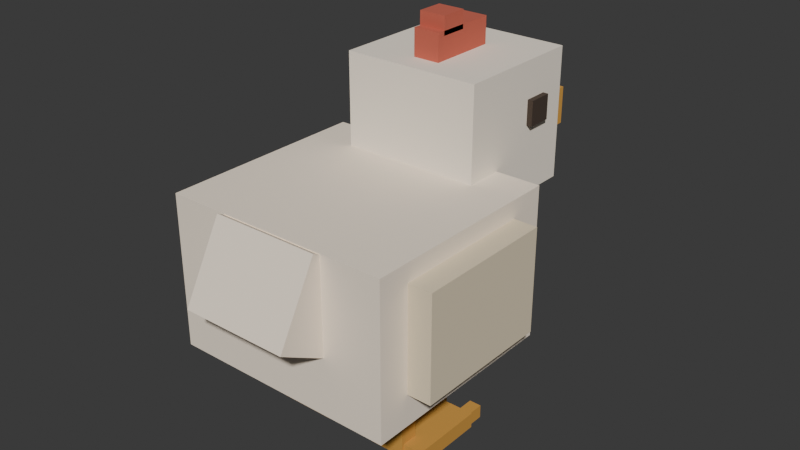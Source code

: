 # Source: Chicken.blend  (saved by Blender 5.3.31; exported with 4.5.12 LTS)
import bpy
from mathutils import Matrix  # noqa: F401  (used for matrix-valued properties, if any)

bpy.ops.wm.read_factory_settings(use_empty=True)
scene = bpy.context.scene
scene.name = 'FarmChickenAsset'

# ---- collections
col_farmgame_chicken = bpy.data.collections.new('FarmGame_Chicken'); scene.collection.children.link(col_farmgame_chicken)

# ---- materials (node trees are filled in below, after node groups)
mat_chicken_body = bpy.data.materials.new('Chicken_Body')
mat_chicken_body.diffuse_color = (1.0, 0.8714, 0.7157, 1.0)
mat_chicken_wing = bpy.data.materials.new('Chicken_Wing')
mat_chicken_wing.diffuse_color = (0.7991, 0.6867, 0.491, 1.0)
mat_chicken_head = bpy.data.materials.new('Chicken_Head')
mat_chicken_head.diffuse_color = (1.0, 0.9047, 0.7682, 1.0)
mat_chicken_beak = bpy.data.materials.new('Chicken_Beak')
mat_chicken_beak.diffuse_color = (0.7157, 0.3613, 0.06301, 1.0)
mat_chicken_red = bpy.data.materials.new('Chicken_Red')
mat_chicken_red.diffuse_color = (0.5906, 0.1274, 0.08022, 1.0)
mat_chicken_eye = bpy.data.materials.new('Chicken_Eye')
mat_chicken_eye.diffuse_color = (0.06301, 0.04231, 0.02956, 1.0)
mat_chicken_feet = bpy.data.materials.new('Chicken_Feet')
mat_chicken_feet.diffuse_color = (0.6445, 0.3231, 0.05613, 1.0)

# ---- material node trees
mat_chicken_body.use_nodes = True; mat_chicken_body.node_tree.nodes.clear()
_N = mat_chicken_body.node_tree.nodes; _L = mat_chicken_body.node_tree.links
n0 = _N.new('ShaderNodeBsdfPrincipled'); n0.name = 'Principled BSDF'; n0.location = (-200, 100)
n0.inputs[0].default_value = (1.0, 0.8714, 0.7157, 1.0)
n0.inputs[2].default_value = 0.9
n0.inputs[10].default_value = 0.005
n1 = _N.new('ShaderNodeOutputMaterial'); n1.name = 'Material Output'; n1.location = (200, 100)
_L.new(n0.outputs[0], n1.inputs[0])
n1.is_active_output = True
mat_chicken_wing.use_nodes = True; mat_chicken_wing.node_tree.nodes.clear()
_N = mat_chicken_wing.node_tree.nodes; _L = mat_chicken_wing.node_tree.links
n0 = _N.new('ShaderNodeBsdfPrincipled'); n0.name = 'Principled BSDF'; n0.location = (-200, 100)
n0.inputs[0].default_value = (0.7991, 0.6867, 0.491, 1.0)
n0.inputs[2].default_value = 0.9
n0.inputs[10].default_value = 0.005
n1 = _N.new('ShaderNodeOutputMaterial'); n1.name = 'Material Output'; n1.location = (200, 100)
_L.new(n0.outputs[0], n1.inputs[0])
n1.is_active_output = True
mat_chicken_head.use_nodes = True; mat_chicken_head.node_tree.nodes.clear()
_N = mat_chicken_head.node_tree.nodes; _L = mat_chicken_head.node_tree.links
n0 = _N.new('ShaderNodeBsdfPrincipled'); n0.name = 'Principled BSDF'; n0.location = (-200, 100)
n0.inputs[0].default_value = (1.0, 0.9047, 0.7682, 1.0)
n0.inputs[2].default_value = 0.9
n0.inputs[10].default_value = 0.005
n1 = _N.new('ShaderNodeOutputMaterial'); n1.name = 'Material Output'; n1.location = (200, 100)
_L.new(n0.outputs[0], n1.inputs[0])
n1.is_active_output = True
mat_chicken_beak.use_nodes = True; mat_chicken_beak.node_tree.nodes.clear()
_N = mat_chicken_beak.node_tree.nodes; _L = mat_chicken_beak.node_tree.links
n0 = _N.new('ShaderNodeBsdfPrincipled'); n0.name = 'Principled BSDF'; n0.location = (-200, 100)
n0.inputs[0].default_value = (0.7157, 0.3613, 0.06301, 1.0)
n0.inputs[2].default_value = 0.9
n0.inputs[10].default_value = 0.005
n1 = _N.new('ShaderNodeOutputMaterial'); n1.name = 'Material Output'; n1.location = (200, 100)
_L.new(n0.outputs[0], n1.inputs[0])
n1.is_active_output = True
mat_chicken_red.use_nodes = True; mat_chicken_red.node_tree.nodes.clear()
_N = mat_chicken_red.node_tree.nodes; _L = mat_chicken_red.node_tree.links
n0 = _N.new('ShaderNodeBsdfPrincipled'); n0.name = 'Principled BSDF'; n0.location = (-200, 100)
n0.inputs[0].default_value = (0.5906, 0.1274, 0.08022, 1.0)
n0.inputs[2].default_value = 0.9
n0.inputs[10].default_value = 0.005
n1 = _N.new('ShaderNodeOutputMaterial'); n1.name = 'Material Output'; n1.location = (200, 100)
_L.new(n0.outputs[0], n1.inputs[0])
n1.is_active_output = True
mat_chicken_eye.use_nodes = True; mat_chicken_eye.node_tree.nodes.clear()
_N = mat_chicken_eye.node_tree.nodes; _L = mat_chicken_eye.node_tree.links
n0 = _N.new('ShaderNodeBsdfPrincipled'); n0.name = 'Principled BSDF'; n0.location = (-200, 100)
n0.inputs[0].default_value = (0.06301, 0.04231, 0.02956, 1.0)
n0.inputs[2].default_value = 0.9
n0.inputs[10].default_value = 0.005
n1 = _N.new('ShaderNodeOutputMaterial'); n1.name = 'Material Output'; n1.location = (200, 100)
_L.new(n0.outputs[0], n1.inputs[0])
n1.is_active_output = True
mat_chicken_feet.use_nodes = True; mat_chicken_feet.node_tree.nodes.clear()
_N = mat_chicken_feet.node_tree.nodes; _L = mat_chicken_feet.node_tree.links
n0 = _N.new('ShaderNodeBsdfPrincipled'); n0.name = 'Principled BSDF'; n0.location = (-200, 100)
n0.inputs[0].default_value = (0.6445, 0.3231, 0.05613, 1.0)
n0.inputs[2].default_value = 0.9
n0.inputs[10].default_value = 0.005
n1 = _N.new('ShaderNodeOutputMaterial'); n1.name = 'Material Output'; n1.location = (200, 100)
_L.new(n0.outputs[0], n1.inputs[0])
n1.is_active_output = True

# ---- world
world_farmchickenworld = bpy.data.worlds.new('FarmChickenWorld'); scene.world = world_farmchickenworld
world_farmchickenworld.use_nodes = True; world_farmchickenworld.node_tree.nodes.clear()
_N = world_farmchickenworld.node_tree.nodes; _L = world_farmchickenworld.node_tree.links
n0 = _N.new('ShaderNodeBackground'); n0.name = 'Background'; n0.location = (-200, 100)
n0.inputs[0].default_value = (0.05, 0.05, 0.05, 1.0)
n1 = _N.new('ShaderNodeOutputWorld'); n1.name = 'World Output'; n1.location = (200, 100)
_L.new(n0.outputs[0], n1.inputs[0])
n1.is_active_output = True
world_farmchickenworld.color = (0.7, 0.7, 0.7)

# ---- meshes
me_chicken_body = bpy.data.meshes.new('Chicken_Body')
me_chicken_body.from_pydata([(-0.1428, 0.084, 0.1176), (0.1428, 0.084, 0.1176), (0.1428, 0.084, 0.308), (-0.1428, 0.084, 0.308), (-0.1428, -0.1792, 0.1176), (0.1428, -0.1792, 0.1176), (0.1428, -0.1792, 0.308), (-0.1428, -0.1792, 0.308), (-0.0672, -0.1761, 0.187), (0.0672, -0.1761, 0.187), (0.0672, -0.1265, 0.2779), (-0.0672, -0.1265, 0.2779), (-0.0672, -0.2375, 0.2205), (0.0672, -0.2375, 0.2205), (0.0672, -0.1879, 0.3114), (-0.0672, -0.1879, 0.3114)], [], [(0, 3, 2, 1), (4, 5, 6, 7), (0, 1, 5, 4), (1, 2, 6, 5), (2, 3, 7, 6), (3, 0, 4, 7), (8, 11, 10, 9), (12, 13, 14, 15), (8, 9, 13, 12), (9, 10, 14, 13), (10, 11, 15, 14), (11, 8, 12, 15)])
me_chicken_body.materials.append(mat_chicken_body)
me_chicken_body.update()
me_chicken_leftwing = bpy.data.meshes.new('Chicken_LeftWing')
me_chicken_leftwing.from_pydata([(-0.1722, 0.0378, 0.1568), (-0.1302, 0.0378, 0.1568), (-0.1302, 0.0378, 0.2856), (-0.1722, 0.0378, 0.2856), (-0.1722, -0.1386, 0.1568), (-0.1302, -0.1386, 0.1568), (-0.1302, -0.1386, 0.2856), (-0.1722, -0.1386, 0.2856)], [], [(0, 3, 2, 1), (4, 5, 6, 7), (0, 1, 5, 4), (1, 2, 6, 5), (2, 3, 7, 6), (3, 0, 4, 7)])
me_chicken_leftwing.materials.append(mat_chicken_wing)
me_chicken_leftwing.update()
me_chicken_rightwing = bpy.data.meshes.new('Chicken_RightWing')
me_chicken_rightwing.from_pydata([(0.1302, 0.0378, 0.1568), (0.1722, 0.0378, 0.1568), (0.1722, 0.0378, 0.2856), (0.1302, 0.0378, 0.2856), (0.1302, -0.1386, 0.1568), (0.1722, -0.1386, 0.1568), (0.1722, -0.1386, 0.2856), (0.1302, -0.1386, 0.2856)], [], [(0, 3, 2, 1), (4, 5, 6, 7), (0, 1, 5, 4), (1, 2, 6, 5), (2, 3, 7, 6), (3, 0, 4, 7)])
me_chicken_rightwing.materials.append(mat_chicken_wing)
me_chicken_rightwing.update()
me_chicken_headwhite = bpy.data.meshes.new('Chicken_HeadWhite')
me_chicken_headwhite.from_pydata([(-0.0868, 0.2044, 0.2604), (0.0868, 0.2044, 0.2604), (0.0868, 0.2044, 0.4228), (-0.0868, 0.2044, 0.4228), (-0.0868, 0.0364, 0.2604), (0.0868, 0.0364, 0.2604), (0.0868, 0.0364, 0.4228), (-0.0868, 0.0364, 0.4228)], [], [(0, 3, 2, 1), (4, 5, 6, 7), (0, 1, 5, 4), (1, 2, 6, 5), (2, 3, 7, 6), (3, 0, 4, 7)])
me_chicken_headwhite.materials.append(mat_chicken_head)
me_chicken_headwhite.update()
me_chicken_beak = bpy.data.meshes.new('Chicken_Beak')
me_chicken_beak.from_pydata([(-0.0462, 0.28, 0.2954), (0.0462, 0.28, 0.2954), (0.0462, 0.28, 0.343), (-0.0462, 0.28, 0.343), (-0.0462, 0.2016, 0.2954), (0.0462, 0.2016, 0.2954), (0.0462, 0.2016, 0.343), (-0.0462, 0.2016, 0.343)], [], [(0, 3, 2, 1), (4, 5, 6, 7), (0, 1, 5, 4), (1, 2, 6, 5), (2, 3, 7, 6), (3, 0, 4, 7)])
me_chicken_beak.materials.append(mat_chicken_beak)
me_chicken_beak.update()
me_chicken_headred = bpy.data.meshes.new('Chicken_HeadRed')
me_chicken_headred.from_pydata([(-0.0168, 0.1526, 0.4228), (0.0168, 0.1526, 0.4228), (0.0168, 0.1526, 0.4564), (-0.0168, 0.1526, 0.4564), (-0.0168, 0.0658, 0.4228), (0.0168, 0.0658, 0.4228), (0.0168, 0.0658, 0.4564), (-0.0168, 0.0658, 0.4564), (-0.0168, 0.1092, 0.4508), (0.0168, 0.1092, 0.4508), (0.0168, 0.1092, 0.4732), (-0.0168, 0.1092, 0.4732), (-0.0168, 0.0756, 0.4508), (0.0168, 0.0756, 0.4508), (0.0168, 0.0756, 0.4732), (-0.0168, 0.0756, 0.4732), (-0.0182, 0.2268, 0.245), (0.0182, 0.2268, 0.245), (0.0182, 0.2268, 0.2982), (-0.0182, 0.2268, 0.2982), (-0.0182, 0.1932, 0.245), (0.0182, 0.1932, 0.245), (0.0182, 0.1932, 0.2982), (-0.0182, 0.1932, 0.2982)], [], [(0, 3, 2, 1), (4, 5, 6, 7), (0, 1, 5, 4), (1, 2, 6, 5), (2, 3, 7, 6), (3, 0, 4, 7), (8, 11, 10, 9), (12, 13, 14, 15), (8, 9, 13, 12), (9, 10, 14, 13), (10, 11, 15, 14), (11, 8, 12, 15), (16, 19, 18, 17), (20, 21, 22, 23), (16, 17, 21, 20), (17, 18, 22, 21), (18, 19, 23, 22), (19, 16, 20, 23)])
me_chicken_headred.materials.append(mat_chicken_red)
me_chicken_headred.update()
me_chicken_eyes = bpy.data.meshes.new('Chicken_Eyes')
me_chicken_eyes.from_pydata([(-0.09366, 0.1694, 0.3458), (-0.08666, 0.1694, 0.3458), (-0.08666, 0.1694, 0.3766), (-0.09366, 0.1694, 0.3766), (-0.09366, 0.1386, 0.3458), (-0.08666, 0.1386, 0.3458), (-0.08666, 0.1386, 0.3766), (-0.09366, 0.1386, 0.3766), (0.08666, 0.1694, 0.3458), (0.09366, 0.1694, 0.3458), (0.09366, 0.1694, 0.3766), (0.08666, 0.1694, 0.3766), (0.08666, 0.1386, 0.3458), (0.09366, 0.1386, 0.3458), (0.09366, 0.1386, 0.3766), (0.08666, 0.1386, 0.3766)], [], [(0, 3, 2, 1), (4, 5, 6, 7), (0, 1, 5, 4), (1, 2, 6, 5), (2, 3, 7, 6), (3, 0, 4, 7), (8, 11, 10, 9), (12, 13, 14, 15), (8, 9, 13, 12), (9, 10, 14, 13), (10, 11, 15, 14), (11, 8, 12, 15)])
me_chicken_eyes.materials.append(mat_chicken_eye)
me_chicken_eyes.update()
me_chicken_leftleg = bpy.data.meshes.new('Chicken_LeftLeg')
me_chicken_leftleg.from_pydata([(-0.0819, -0.0497, 0.0112), (-0.0581, -0.0497, 0.0112), (-0.0581, -0.0497, 0.1288), (-0.0819, -0.0497, 0.1288), (-0.0819, -0.0735, 0.0112), (-0.0581, -0.0735, 0.0112), (-0.0581, -0.0735, 0.1288), (-0.0819, -0.0735, 0.1288), (-0.1064, 0.0252, 0.0028), (-0.0336, 0.0252, 0.0028), (-0.0336, 0.0252, 0.0224), (-0.1064, 0.0252, 0.0224), (-0.1064, -0.07, 0.0028), (-0.0336, -0.07, 0.0028), (-0.0336, -0.07, 0.0224), (-0.1064, -0.07, 0.0224), (-0.1029, 0.0476, 0.0028), (-0.0875, 0.0476, 0.0028), (-0.0875, 0.0476, 0.0196), (-0.1029, 0.0476, 0.0196), (-0.1029, 0.014, 0.0028), (-0.0875, 0.014, 0.0028), (-0.0875, 0.014, 0.0196), (-0.1029, 0.014, 0.0196), (-0.0525, 0.0476, 0.0028), (-0.0371, 0.0476, 0.0028), (-0.0371, 0.0476, 0.0196), (-0.0525, 0.0476, 0.0196), (-0.0525, 0.014, 0.0028), (-0.0371, 0.014, 0.0028), (-0.0371, 0.014, 0.0196), (-0.0525, 0.014, 0.0196)], [], [(0, 3, 2, 1), (4, 5, 6, 7), (0, 1, 5, 4), (1, 2, 6, 5), (2, 3, 7, 6), (3, 0, 4, 7), (8, 11, 10, 9), (12, 13, 14, 15), (8, 9, 13, 12), (9, 10, 14, 13), (10, 11, 15, 14), (11, 8, 12, 15), (16, 19, 18, 17), (20, 21, 22, 23), (16, 17, 21, 20), (17, 18, 22, 21), (18, 19, 23, 22), (19, 16, 20, 23), (24, 27, 26, 25), (28, 29, 30, 31), (24, 25, 29, 28), (25, 26, 30, 29), (26, 27, 31, 30), (27, 24, 28, 31)])
me_chicken_leftleg.materials.append(mat_chicken_feet)
me_chicken_leftleg.update()
me_chicken_rightleg = bpy.data.meshes.new('Chicken_RightLeg')
me_chicken_rightleg.from_pydata([(0.0581, -0.0497, 0.0112), (0.0819, -0.0497, 0.0112), (0.0819, -0.0497, 0.1288), (0.0581, -0.0497, 0.1288), (0.0581, -0.0735, 0.0112), (0.0819, -0.0735, 0.0112), (0.0819, -0.0735, 0.1288), (0.0581, -0.0735, 0.1288), (0.0336, 0.0252, 0.0028), (0.1064, 0.0252, 0.0028), (0.1064, 0.0252, 0.0224), (0.0336, 0.0252, 0.0224), (0.0336, -0.07, 0.0028), (0.1064, -0.07, 0.0028), (0.1064, -0.07, 0.0224), (0.0336, -0.07, 0.0224), (0.0371, 0.0476, 0.0028), (0.0525, 0.0476, 0.0028), (0.0525, 0.0476, 0.0196), (0.0371, 0.0476, 0.0196), (0.0371, 0.014, 0.0028), (0.0525, 0.014, 0.0028), (0.0525, 0.014, 0.0196), (0.0371, 0.014, 0.0196), (0.0875, 0.0476, 0.0028), (0.1029, 0.0476, 0.0028), (0.1029, 0.0476, 0.0196), (0.0875, 0.0476, 0.0196), (0.0875, 0.014, 0.0028), (0.1029, 0.014, 0.0028), (0.1029, 0.014, 0.0196), (0.0875, 0.014, 0.0196)], [], [(0, 3, 2, 1), (4, 5, 6, 7), (0, 1, 5, 4), (1, 2, 6, 5), (2, 3, 7, 6), (3, 0, 4, 7), (8, 11, 10, 9), (12, 13, 14, 15), (8, 9, 13, 12), (9, 10, 14, 13), (10, 11, 15, 14), (11, 8, 12, 15), (16, 19, 18, 17), (20, 21, 22, 23), (16, 17, 21, 20), (17, 18, 22, 21), (18, 19, 23, 22), (19, 16, 20, 23), (24, 27, 26, 25), (28, 29, 30, 31), (24, 25, 29, 28), (25, 26, 30, 29), (26, 27, 31, 30), (27, 24, 28, 31)])
me_chicken_rightleg.materials.append(mat_chicken_feet)
me_chicken_rightleg.update()

# ---- objects
ob_chicken_body = bpy.data.objects.new('Chicken_Body', me_chicken_body)
ob_chicken_leftwing = bpy.data.objects.new('Chicken_LeftWing', me_chicken_leftwing)
ob_chicken_rightwing = bpy.data.objects.new('Chicken_RightWing', me_chicken_rightwing)
ob_chicken_headwhite = bpy.data.objects.new('Chicken_HeadWhite', me_chicken_headwhite)
ob_chicken_beak = bpy.data.objects.new('Chicken_Beak', me_chicken_beak)
ob_chicken_headred = bpy.data.objects.new('Chicken_HeadRed', me_chicken_headred)
ob_chicken_eyes = bpy.data.objects.new('Chicken_Eyes', me_chicken_eyes)
ob_chicken_leftleg = bpy.data.objects.new('Chicken_LeftLeg', me_chicken_leftleg)
ob_chicken_rightleg = bpy.data.objects.new('Chicken_RightLeg', me_chicken_rightleg)

# ---- transforms, parenting, visibility, modifiers, constraints
ob_chicken_body.location = (0.0, 0.0, 0.0)
ob_chicken_leftwing.location = (0.0, 0.0, 0.0)
ob_chicken_rightwing.location = (0.0, 0.0, 0.0)
ob_chicken_headwhite.location = (0.0, 0.0, 0.0)
ob_chicken_beak.location = (0.0, 0.0, 0.0)
ob_chicken_headred.location = (0.0, 0.0, 0.0)
ob_chicken_eyes.location = (0.0, 0.0, 0.0)
ob_chicken_leftleg.location = (0.0, 0.0, 0.0)
ob_chicken_rightleg.location = (0.0, 0.0, 0.0)

# ---- collection membership
col_farmgame_chicken.objects.link(ob_chicken_body)
col_farmgame_chicken.objects.link(ob_chicken_leftwing)
col_farmgame_chicken.objects.link(ob_chicken_rightwing)
col_farmgame_chicken.objects.link(ob_chicken_headwhite)
col_farmgame_chicken.objects.link(ob_chicken_beak)
col_farmgame_chicken.objects.link(ob_chicken_headred)
col_farmgame_chicken.objects.link(ob_chicken_eyes)
col_farmgame_chicken.objects.link(ob_chicken_leftleg)
col_farmgame_chicken.objects.link(ob_chicken_rightleg)

# ---- scene / render settings (as saved in the file)
scene.frame_start = 1; scene.frame_end = 250; scene.frame_set(1)
scene.render.engine = 'BLENDER_EEVEE_NEXT'
scene.render.image_settings.exr_codec = 'NONE'
scene.render.use_bake_clear = False
scene.render.bake_margin = 0
scene.render.bake_bias = 0.0
scene.render.bake_samples = 0
scene.render.simplify_subdivision_render = 0
scene.render.simplify_child_particles_render = 0.0
scene.render.compositor_device = 'GPU'
scene.eevee.use_volume_custom_range = False
scene.eevee.gtao_distance = 0.0
scene.eevee.use_fast_gi = False
scene.eevee.fast_gi_thickness_near = 0.1
scene.eevee.fast_gi_thickness_far = 0.0
scene.eevee.ray_tracing_options.screen_trace_thickness = 0.1
bpy.context.view_layer.update()

# ---- added for rendering (the .blend has no active camera and no usable light): camera, sun
cam_auto = bpy.data.cameras.new('AutoCamera')
cam_auto.lens = 50.0
cam_auto.sensor_width = 36.0
cam_auto.clip_end = 1000.0
ob_auto_camera = bpy.data.objects.new('AutoCamera', cam_auto)
scene.collection.objects.link(ob_auto_camera)
ob_auto_camera.location = (0.721287, -0.844319, 0.815029)
ob_auto_camera.rotation_euler = (1.09748, -7.21219e-08, 0.694738)
scene.camera = ob_auto_camera
light_auto_sun = bpy.data.lights.new('AutoSun', 'SUN')
light_auto_sun.energy = 3.0
light_auto_sun.angle = 0.0523599
ob_auto_sun = bpy.data.objects.new('AutoSun', light_auto_sun)
scene.collection.objects.link(ob_auto_sun)
ob_auto_sun.rotation_euler = (0.872665, 0.174533, 0.523599)
bpy.context.view_layer.update()
